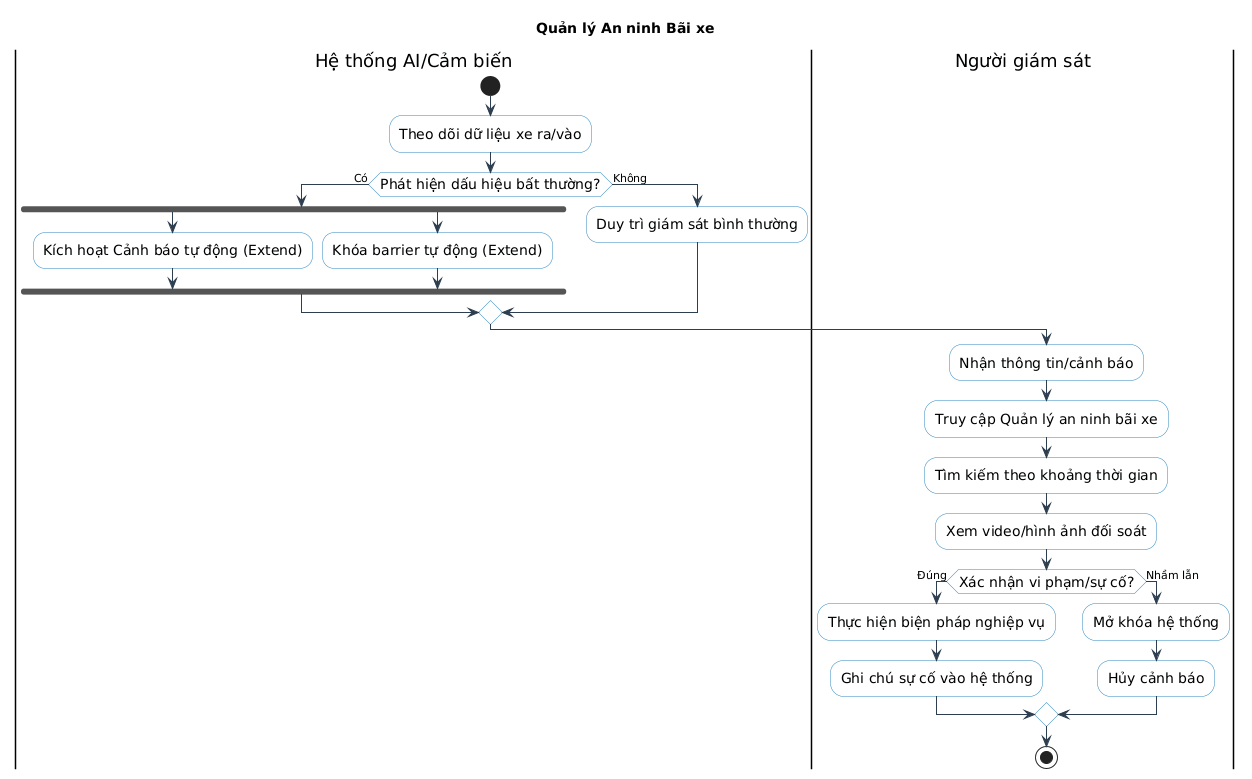

The diagram above was rendered by PlantUML. Its source (embedded in the PNG):
@startuml
skinparam ActivityFontSize 14
skinparam ArrowColor #2C3E50
skinparam ActivityBackgroundColor #FDFEFE
skinparam ActivityBorderColor #2E86C1

title Quản lý An ninh Bãi xe

|Hệ thống AI/Cảm biến|
start
:Theo dõi dữ liệu xe ra/vào;
if (Phát hiện dấu hiệu bất thường?) then (Có)
    fork
        :Kích hoạt Cảnh báo tự động (Extend);
    fork again
        :Khóa barrier tự động (Extend);
    end fork
else (Không)
    :Duy trì giám sát bình thường;
endif

|Người giám sát|
:Nhận thông tin/cảnh báo;
:Truy cập Quản lý an ninh bãi xe;
:Tìm kiếm theo khoảng thời gian;
:Xem video/hình ảnh đối soát;

if (Xác nhận vi phạm/sự cố?) then (Đúng)
    :Thực hiện biện pháp nghiệp vụ;
    :Ghi chú sự cố vào hệ thống;
else (Nhầm lẫn)
    :Mở khóa hệ thống;
    :Hủy cảnh báo;
endif

stop
@enduml